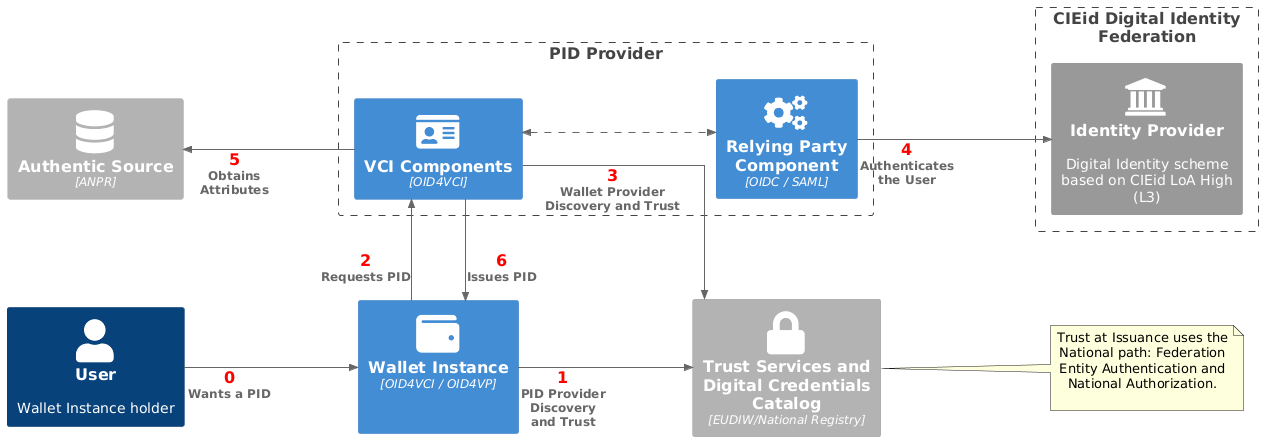

The diagram above was rendered by PlantUML. Its source (embedded in the PNG):
@startuml
!include <C4/C4_Container>

HIDE_STEREOTYPE()
LAYOUT_LEFT_RIGHT()

skinparam linetype ortho
skinparam nodesep 100
skinparam ranksep 170

' Define SPRITES
!include <tupadr3/common>
!include <tupadr3/font-awesome-5/certificate>
!include <tupadr3/font-awesome-5/database>
!include <tupadr3/font-awesome-5/lock>
!include <tupadr3/font-awesome-5/users>
!include <tupadr3/font-awesome-5/cogs>
!include <tupadr3/font-awesome-5/server>
!include <tupadr3/font-awesome-5/key>
!include <tupadr3/font-awesome-5/user>
!include <tupadr3/font-awesome-5/id_card>
!include <tupadr3/font-awesome-5/exchange_alt>
!include <tupadr3/font-awesome-5/desktop>
!include <tupadr3/font-awesome-5/wallet>
!include <tupadr3/font-awesome/institution>

AddRelTag("async", $textColor=$ARROW_FONT_COLOR, $lineColor=$ARROW_COLOR, $lineStyle=DashedLine())

Person(user, "User", "Wallet Instance holder")
Container(wi, "Wallet Instance", "OID4VCI / OID4VP", " ", $sprite="wallet")
Boundary(pidProvider, "PID Provider") {
    Container(vci, "VCI Components", "OID4VCI", "",$sprite="id_card")
    Container(rp, "Relying Party Component", "OIDC / SAML", "",$sprite="cogs")
}
Boundary(IdentityProvider, "CIEid Digital Identity\n Federation") {
    System_Ext(idp, "Identity Provider", "Digital Identity scheme based on CIEid LoA High (L3)", $sprite="institution")
}
Container_Ext(as, "Authentic Source", "ANPR", "",$sprite="database")
Container_Ext(ta, "Trust Services and Digital Credentials Catalog", "EUDIW/National Registry", "",$sprite="lock")

Rel(user,wi,"<size:16><color red><b>0</b></color></size>\nWants a PID","")
Rel(wi,ta,"<size:16><color red><b>1</b></color></size>\nPID Provider Discovery\nand Trust","")
Rel(wi,vci,"<size:16><color red><b>2</b></color></size>\nRequests PID","")
Rel(vci,ta,"<size:16><color red><b>3</b></color></size>\nWallet Provider Discovery and Trust","")
Rel(rp,idp,"<size:16><color red><b>4</b></color></size>\nAuthenticates\nthe User","")
Rel_U(vci,as,"<size:16><color red><b>5</b></color></size>\nObtains\nAttributes","")
BiRel(vci,rp,"","",$tags="async")
Rel(vci,wi,"<size:16><color red><b>6</b></color></size>\nIssues PID","")
note right of ta
Trust at Issuance uses the National path: Federation Entity Authentication and National Authorization.

end note
@enduml